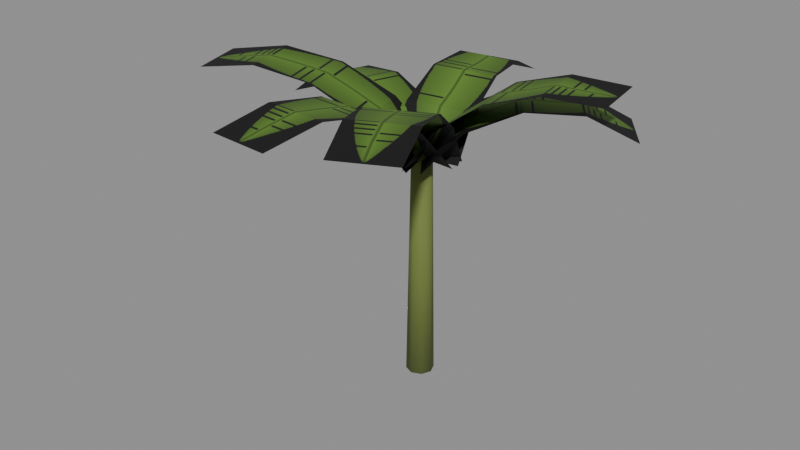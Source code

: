# Source: banana.blend  (saved by Blender 5.1.30; exported with 4.5.12 LTS)
import bpy
from mathutils import Matrix  # noqa: F401  (used for matrix-valued properties, if any)

bpy.ops.wm.read_factory_settings(use_empty=True)
scene = bpy.context.scene
scene.name = 'Scene'

# ---- images (referenced by path relative to the original .blend; pixels are not part of the script)
import os
ASSET_DIR = os.environ.get("B2B_ASSET_DIR", "")  # directory of the original .blend (textures are referenced by path, not embedded)
HERE = os.path.dirname(os.path.abspath(__file__))  # packed textures are extracted next to this script under _unpacked/

def load_image(name, relpath, width, height, colorspace="sRGB"):
    """Load a texture the original file referenced (path relative to the .blend, or extracted next to this script)."""
    p = next((c for c in (os.path.join(HERE, relpath), os.path.join(ASSET_DIR, relpath)) if relpath and os.path.exists(c)), "")
    if p:
        img = bpy.data.images.load(p, check_existing=True)
        img.name = name
    else:  # same state as the original file: an image datablock whose file is absent (Cycles renders it pink)
        img = bpy.data.images.new(name, width, height)
        img.source = "FILE"
        img.filepath = "//" + (relpath or name)
    img.colorspace_settings.name = colorspace
    return img
img_tex_banana = load_image('tex_banana', '_unpacked/tex_banana.d4abafbd.png', 256, 96, 'sRGB')

# ---- materials (node trees are filled in below, after node groups)
mat_banana_stem = bpy.data.materials.new('banana_stem')
mat_foliage_banana = bpy.data.materials.new('foliage_banana')

# ---- material node trees
mat_banana_stem.use_nodes = True; mat_banana_stem.node_tree.nodes.clear()
_N = mat_banana_stem.node_tree.nodes; _L = mat_banana_stem.node_tree.links
n0 = _N.new('ShaderNodeBsdfPrincipled'); n0.name = 'Principled BSDF'; n0.location = (-200, 100)
n0.inputs[0].default_value = (0.1529, 0.1946, 0.04231, 1.0)
n0.inputs[2].default_value = 0.85
n1 = _N.new('ShaderNodeOutputMaterial'); n1.name = 'Material Output'; n1.location = (200, 100)
_L.new(n0.outputs[0], n1.inputs[0])
n1.is_active_output = True
mat_foliage_banana.use_nodes = True; mat_foliage_banana.node_tree.nodes.clear()
_N = mat_foliage_banana.node_tree.nodes; _L = mat_foliage_banana.node_tree.links
n0 = _N.new('ShaderNodeBsdfPrincipled'); n0.name = 'Principled BSDF'; n0.location = (-200, 100)
n0.inputs[2].default_value = 0.75
n1 = _N.new('ShaderNodeOutputMaterial'); n1.name = 'Material Output'; n1.location = (200, 100)
n2 = _N.new('ShaderNodeTexImage'); n2.name = 'Image Texture'; n2.location = (0, 0)
n2.image = img_tex_banana
_L.new(n0.outputs[0], n1.inputs[0])
_L.new(n2.outputs[0], n0.inputs[0])
n1.is_active_output = True

# ---- meshes
me_banana = bpy.data.meshes.new('Banana')
me_banana.from_pydata([(0.3678, -0.3036, 2.747), (0.05737, -0.3706, 2.3), (0.0, 0.14, 0.0), (0.0, 0.1, 2.4), (0.09899, 0.09899, 0.0), (0.07071, 0.07071, 2.4), (0.14, 0.0, 0.0), (0.1, 0.0, 2.4), (0.09899, -0.09899, 0.0), (0.07071, -0.07071, 2.4), (0.0, -0.14, 0.0), (0.0, -0.1, 2.4), (-0.09899, -0.09899, 0.0), (-0.07071, -0.07071, 2.4), (-0.14, 0.0, 0.0), (-0.1, 0.0, 2.4), (-0.09899, 0.09899, 0.0), (-0.07071, 0.07071, 2.4), (0.2588, 0.4006, 2.747), (-0.05737, 0.3706, 2.3), (0.3678, -0.3036, 2.747), (0.8008, -0.2175, 3.071), (0.6976, 0.4495, 3.071), (0.2588, 0.4006, 2.747), (0.8008, -0.2175, 3.071), (1.313, -0.1194, 3.242), (1.215, 0.5106, 3.242), (0.6976, 0.4495, 3.071), (1.313, -0.1194, 3.242), (1.851, -0.01702, 3.24), (1.759, 0.5759, 3.24), (1.215, 0.5106, 3.242), (0.2228, -0.3017, 2.3), (0.5167, -0.06128, 2.692), (0.09352, 0.5119, 2.692), (-0.2228, 0.3017, 2.3), (0.5167, -0.06128, 2.692), (0.9141, 0.2554, 2.892), (0.5131, 0.7984, 2.892), (0.09352, 0.5119, 2.692), (0.9141, 0.2554, 2.892), (1.341, 0.5941, 2.863), (0.9625, 1.107, 2.863), (0.5131, 0.7984, 2.892), (1.341, 0.5941, 2.863), (1.719, 0.8965, 2.61), (1.363, 1.379, 2.61), (0.9625, 1.107, 2.863), (0.3703, 0.059, 2.3), (0.299, 0.3873, 2.692), (-0.4046, 0.2752, 2.692), (-0.3703, -0.059, 2.3), (0.299, 0.3873, 2.692), (0.2066, 0.8483, 2.905), (-0.46, 0.7421, 2.905), (-0.4046, 0.2752, 2.692), (0.2066, 0.8483, 2.905), (0.1069, 1.355, 2.9), (-0.5226, 1.254, 2.9), (-0.46, 0.7421, 2.905), (0.1069, 1.355, 2.9), (0.01524, 1.811, 2.677), (-0.5773, 1.717, 2.677), (-0.5226, 1.254, 2.9), (0.121, 0.355, 2.3), (-0.3011, 0.479, 2.64), (-0.531, -0.1954, 2.64), (-0.121, -0.355, 2.3), (-0.3011, 0.479, 2.64), (-0.8171, 0.6351, 2.776), (-1.035, -0.003863, 2.776), (-0.531, -0.1954, 2.64), (-0.8171, 0.6351, 2.776), (-1.342, 0.7942, 2.686), (-1.548, 0.1908, 2.686), (-1.035, -0.003863, 2.776), (-1.342, 0.7942, 2.686), (-1.79, 0.9271, 2.385), (-1.984, 0.3592, 2.385), (-1.548, 0.1908, 2.686), (-0.1065, 0.3596, 2.3), (-0.5036, 0.2224, 2.723), (-0.3012, -0.4608, 2.723), (0.1065, -0.3596, 2.3), (-0.5036, 0.2224, 2.723), (-1.008, 0.05344, 2.992), (-0.8159, -0.5938, 2.992), (-0.3012, -0.4608, 2.723), (-1.008, 0.05344, 2.992), (-1.567, -0.1319, 3.081), (-1.386, -0.7431, 3.081), (-0.8159, -0.5938, 2.992), (-1.567, -0.1319, 3.081), (-2.125, -0.3167, 2.98), (-1.954, -0.892, 2.98), (-1.386, -0.7431, 3.081), (-0.3742, 0.02457, 2.3), (-0.3811, -0.3673, 2.757), (0.3298, -0.414, 2.757), (0.3742, -0.02457, 2.3), (-0.3811, -0.3673, 2.757), (-0.3965, -0.8874, 3.06), (0.2771, -0.9316, 3.06), (0.3298, -0.414, 2.757), (-0.3965, -0.8874, 3.06), (-0.4165, -1.478, 3.174), (0.2197, -1.52, 3.174), (0.2771, -0.9316, 3.06), (-0.4165, -1.478, 3.174), (-0.4368, -2.073, 3.089), (0.1619, -2.113, 3.089), (0.2197, -1.52, 3.174), (-0.336, -0.1665, 2.3), (-0.159, -0.4815, 2.774), (0.4794, -0.165, 2.774), (0.336, 0.1665, 2.3), (-0.159, -0.4815, 2.774), (0.08178, -0.925, 3.091), (0.6866, -0.6252, 3.091), (0.4794, -0.165, 2.774), (0.08178, -0.925, 3.091), (0.3577, -1.439, 3.211), (0.9289, -1.156, 3.211), (0.6866, -0.6252, 3.091), (0.3577, -1.439, 3.211), (0.6359, -1.958, 3.118), (1.173, -1.692, 3.118), (0.9289, -1.156, 3.211)], [], [(68, 69, 70, 71), (40, 41, 42, 43), (2, 3, 5, 4), (72, 73, 74, 75), (36, 37, 38, 39), (4, 5, 7, 6), (60, 61, 62, 63), (32, 33, 34, 35), (6, 7, 9, 8), (56, 57, 58, 59), (28, 29, 30, 31), (8, 9, 11, 10), (52, 53, 54, 55), (24, 25, 26, 27), (10, 11, 13, 12), (48, 49, 50, 51), (20, 21, 22, 23), (12, 13, 15, 14), (5, 3, 17, 15, 13, 11, 9, 7), (1, 0, 18, 19), (14, 15, 17, 16), (64, 65, 66, 67), (44, 45, 46, 47), (16, 17, 3, 2), (2, 4, 6, 8, 10, 12, 14, 16), (76, 77, 78, 79), (80, 81, 82, 83), (84, 85, 86, 87), (88, 89, 90, 91), (92, 93, 94, 95), (96, 97, 98, 99), (100, 101, 102, 103), (104, 105, 106, 107), (108, 109, 110, 111), (112, 113, 114, 115), (116, 117, 118, 119), (120, 121, 122, 123), (124, 125, 126, 127)])
me_banana.polygons.foreach_set('use_smooth', [0, 0, 1, 0, 0, 1, 0, 0, 1, 0, 0, 1, 0, 0, 1, 0, 0, 1, 1, 0, 1, 0, 0, 1, 1, 0, 0, 0, 0, 0, 0, 0, 0, 0, 0, 0, 0, 0])
me_banana.polygons.foreach_set('material_index', [1, 1, 0, 1, 1, 0, 1, 1, 0, 1, 1, 0, 1, 1, 0, 1, 1, 0, 0, 1, 0, 1, 1, 0, 0, 1, 1, 1, 1, 1, 1, 1, 1, 1, 1, 1, 1, 1])
_uv = me_banana.uv_layers.new(name='UVMap')
_uv.uv.foreach_set('vector', [0.25, 0.0, 0.5, 0.0, 0.5, 1.0, 0.25, 1.0, 0.5, 0.0, 0.75, 0.0, 0.75, 1.0, 0.5, 1.0, 0.0, 0.0, 0.0, 2.4, 0.07071, 2.4, 0.09899, 0.0, 0.5, 0.0, 0.75, 0.0, 0.75, 1.0, 0.5, 1.0, 0.25, 0.0, 0.5, 0.0, 0.5, 1.0, 0.25, 1.0, 0.09899, 0.0, 0.07071, 2.4, 0.0, 2.4, 0.0, 0.0, 0.75, 0.0, 1.0, 0.0, 1.0, 1.0, 0.75, 1.0, 0.0, 0.0, 0.25, 0.0, 0.25, 1.0, 0.0, 1.0, 0.0, 0.0, 0.0, 2.4, -0.07071, 2.4, -0.09899, 0.0, 0.5, 0.0, 0.75, 0.0, 0.75, 1.0, 0.5, 1.0, 0.75, 0.0, 1.0, 0.0, 1.0, 1.0, 0.75, 1.0, 0.09899, 0.0, 0.07071, 2.4, 0.0, 2.4, 0.0, 0.0, 0.25, 0.0, 0.5, 0.0, 0.5, 1.0, 0.25, 1.0, 0.5, 0.0, 0.75, 0.0, 0.75, 1.0, 0.5, 1.0, 0.0, 0.0, 0.0, 2.4, -0.07071, 2.4, -0.09899, 0.0, 0.0, 0.0, 0.25, 0.0, 0.25, 1.0, 0.0, 1.0, 0.25, 0.0, 0.5, 0.0, 0.5, 1.0, 0.25, 1.0, -0.09899, 0.0, -0.07071, 2.4, 0.0, 2.4, 0.0, 0.0, 0.07071, 0.07071, 0.0, 0.1, -0.07071, 0.07071, -0.1, 0.0, -0.07071, -0.07071, 0.0, -0.1, 0.07071, -0.07071, 0.1, 0.0, 0.0, 0.0, 0.25, 0.0, 0.25, 1.0, 0.0, 1.0, 0.0, 0.0, 0.0, 2.4, 0.07071, 2.4, 0.09899, 0.0, 0.0, 0.0, 0.25, 0.0, 0.25, 1.0, 0.0, 1.0, 0.75, 0.0, 1.0, 0.0, 1.0, 1.0, 0.75, 1.0, -0.09899, 0.0, -0.07071, 2.4, 0.0, 2.4, 0.0, 0.0, 0.0, 0.14, 0.09899, 0.09899, 0.14, 0.0, 0.09899, -0.09899, 0.0, -0.14, -0.09899, -0.09899, -0.14, 0.0, -0.09899, 0.09899, 0.75, 0.0, 1.0, 0.0, 1.0, 1.0, 0.75, 1.0, 0.0, 0.0, 0.25, 0.0, 0.25, 1.0, 0.0, 1.0, 0.25, 0.0, 0.5, 0.0, 0.5, 1.0, 0.25, 1.0, 0.5, 0.0, 0.75, 0.0, 0.75, 1.0, 0.5, 1.0, 0.75, 0.0, 1.0, 0.0, 1.0, 1.0, 0.75, 1.0, 0.0, 0.0, 0.25, 0.0, 0.25, 1.0, 0.0, 1.0, 0.25, 0.0, 0.5, 0.0, 0.5, 1.0, 0.25, 1.0, 0.5, 0.0, 0.75, 0.0, 0.75, 1.0, 0.5, 1.0, 0.75, 0.0, 1.0, 0.0, 1.0, 1.0, 0.75, 1.0, 0.0, 0.0, 0.25, 0.0, 0.25, 1.0, 0.0, 1.0, 0.25, 0.0, 0.5, 0.0, 0.5, 1.0, 0.25, 1.0, 0.5, 0.0, 0.75, 0.0, 0.75, 1.0, 0.5, 1.0, 0.75, 0.0, 1.0, 0.0, 1.0, 1.0, 0.75, 1.0])
me_banana.materials.append(mat_banana_stem)
me_banana.materials.append(mat_foliage_banana)
me_banana.update()

# ---- objects
ob_banana = bpy.data.objects.new('Banana', me_banana)

# ---- transforms, parenting, visibility, modifiers, constraints
ob_banana.location = (0.0, 0.0, 0.0)

# ---- collection membership
scene.collection.objects.link(ob_banana)

# ---- scene / render settings (as saved in the file)
scene.frame_start = 1; scene.frame_end = 250; scene.frame_set(1)
scene.render.engine = 'BLENDER_EEVEE_NEXT'
scene.render.bake_bias = 0.0
scene.render.bake_samples = 0
scene.cycles.sampling_pattern = 'TABULATED_SOBOL'
scene.eevee.use_volume_custom_range = False
bpy.context.view_layer.update()

# ---- added for rendering (the .blend has no active camera and no usable light): camera, sun + grey world if the file has none
cam_auto = bpy.data.cameras.new('AutoCamera')
cam_auto.lens = 50.0
cam_auto.sensor_width = 36.0
cam_auto.clip_end = 1000.0
ob_auto_camera = bpy.data.objects.new('AutoCamera', cam_auto)
scene.collection.objects.link(ob_auto_camera)
ob_auto_camera.location = (5.83856, -7.32137, 6.40118)
ob_auto_camera.rotation_euler = (1.09748, -7.21219e-08, 0.694738)
scene.camera = ob_auto_camera
light_auto_sun = bpy.data.lights.new('AutoSun', 'SUN')
light_auto_sun.energy = 3.0
light_auto_sun.angle = 0.0523599
ob_auto_sun = bpy.data.objects.new('AutoSun', light_auto_sun)
scene.collection.objects.link(ob_auto_sun)
ob_auto_sun.rotation_euler = (0.872665, 0.174533, 0.523599)
if scene.world is None:
    world_auto = bpy.data.worlds.new('AutoWorld')
    world_auto.color = (0.3, 0.3, 0.3)
    scene.world = world_auto
bpy.context.view_layer.update()
